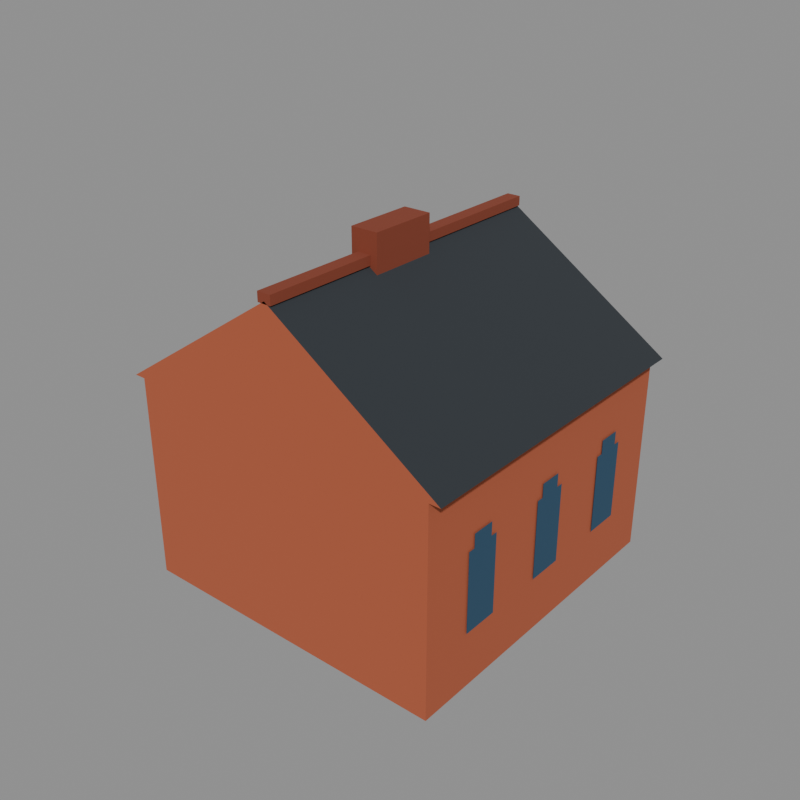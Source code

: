 # Source: depot_rail.blend  (saved by Blender 5.2.44; exported with 4.5.12 LTS)
import bpy
from mathutils import Matrix  # noqa: F401  (used for matrix-valued properties, if any)

bpy.ops.wm.read_factory_settings(use_empty=True)
scene = bpy.context.scene
scene.name = 'model'

# ---- collections
col_default = bpy.data.collections.new('default'); scene.collection.children.link(col_default)
col_reference = bpy.data.collections.new('reference'); scene.collection.children.link(col_reference)

# ---- materials (node trees are filled in below, after node groups)
mat_brick = bpy.data.materials.new('brick')
mat_brick.diffuse_color = (0.4339, 0.1005, 0.04323, 1.0)
mat_concrete_dark = bpy.data.materials.new('concrete_dark')
mat_concrete_dark.diffuse_color = (0.1706, 0.1706, 0.1626, 1.0)
mat_roof_dark = bpy.data.materials.new('roof_dark')
mat_roof_dark.diffuse_color = (0.02721, 0.0331, 0.03968, 1.0)
mat_brick_dark = bpy.data.materials.new('brick_dark')
mat_brick_dark.diffuse_color = (0.233, 0.04696, 0.02198, 1.0)
mat_glass_dark = bpy.data.materials.new('glass_dark')
mat_glass_dark.diffuse_color = (0.02198, 0.07324, 0.1329, 1.0)

# ---- material node trees
mat_brick.use_nodes = True; mat_brick.node_tree.nodes.clear()
_N = mat_brick.node_tree.nodes; _L = mat_brick.node_tree.links
n0 = _N.new('ShaderNodeBsdfPrincipled'); n0.name = 'Principled BSDF'; n0.location = (-200, 100)
n0.inputs[0].default_value = (0.4339, 0.1005, 0.04323, 1.0)
n0.inputs[2].default_value = 1.0
n0.inputs[10].default_value = 0.005
n1 = _N.new('ShaderNodeOutputMaterial'); n1.name = 'Material Output'; n1.location = (200, 100)
_L.new(n0.outputs[0], n1.inputs[0])
n1.is_active_output = True
mat_concrete_dark.use_nodes = True; mat_concrete_dark.node_tree.nodes.clear()
_N = mat_concrete_dark.node_tree.nodes; _L = mat_concrete_dark.node_tree.links
n0 = _N.new('ShaderNodeBsdfPrincipled'); n0.name = 'Principled BSDF'; n0.location = (-200, 100)
n0.inputs[0].default_value = (0.1706, 0.1706, 0.1626, 1.0)
n0.inputs[2].default_value = 1.0
n0.inputs[10].default_value = 0.005
n1 = _N.new('ShaderNodeOutputMaterial'); n1.name = 'Material Output'; n1.location = (200, 100)
_L.new(n0.outputs[0], n1.inputs[0])
n1.is_active_output = True
mat_roof_dark.use_nodes = True; mat_roof_dark.node_tree.nodes.clear()
_N = mat_roof_dark.node_tree.nodes; _L = mat_roof_dark.node_tree.links
n0 = _N.new('ShaderNodeBsdfPrincipled'); n0.name = 'Principled BSDF'; n0.location = (-200, 100)
n0.inputs[0].default_value = (0.02721, 0.0331, 0.03968, 1.0)
n0.inputs[2].default_value = 1.0
n0.inputs[10].default_value = 0.005
n1 = _N.new('ShaderNodeOutputMaterial'); n1.name = 'Material Output'; n1.location = (200, 100)
_L.new(n0.outputs[0], n1.inputs[0])
n1.is_active_output = True
mat_brick_dark.use_nodes = True; mat_brick_dark.node_tree.nodes.clear()
_N = mat_brick_dark.node_tree.nodes; _L = mat_brick_dark.node_tree.links
n0 = _N.new('ShaderNodeBsdfPrincipled'); n0.name = 'Principled BSDF'; n0.location = (-200, 100)
n0.inputs[0].default_value = (0.233, 0.04696, 0.02198, 1.0)
n0.inputs[2].default_value = 1.0
n0.inputs[10].default_value = 0.005
n1 = _N.new('ShaderNodeOutputMaterial'); n1.name = 'Material Output'; n1.location = (200, 100)
_L.new(n0.outputs[0], n1.inputs[0])
n1.is_active_output = True
mat_glass_dark.use_nodes = True; mat_glass_dark.node_tree.nodes.clear()
_N = mat_glass_dark.node_tree.nodes; _L = mat_glass_dark.node_tree.links
n0 = _N.new('ShaderNodeBsdfPrincipled'); n0.name = 'Principled BSDF'; n0.location = (-200, 100)
n0.inputs[0].default_value = (0.02198, 0.07324, 0.1329, 1.0)
n0.inputs[2].default_value = 1.0
n0.inputs[10].default_value = 0.005
n1 = _N.new('ShaderNodeOutputMaterial'); n1.name = 'Material Output'; n1.location = (200, 100)
_L.new(n0.outputs[0], n1.inputs[0])
n1.is_active_output = True

# ---- meshes
me_depot_rail_default = bpy.data.meshes.new('depot_rail_default')
me_depot_rail_default.from_pydata([(1.0, 1.0, 0.0), (2.0, 1.0, 0.0), (2.0, 15.4, 0.0), (1.0, 15.4, 0.0), (1.0, 1.0, 9.0), (2.0, 1.0, 9.0), (2.0, 15.4, 9.0), (1.0, 15.4, 9.0), (14.0, 1.0, 0.0), (15.0, 1.0, 0.0), (15.0, 15.4, 0.0), (14.0, 15.4, 0.0), (14.0, 1.0, 9.0), (15.0, 1.0, 9.0), (15.0, 15.4, 9.0), (14.0, 15.4, 9.0), (2.0, 1.0, 0.0), (14.0, 1.0, 0.0), (14.0, 2.0, 0.0), (2.0, 2.0, 0.0), (2.0, 1.0, 9.0), (14.0, 1.0, 9.0), (14.0, 2.0, 9.0), (2.0, 2.0, 9.0), (2.0, 14.4, 0.0), (4.4, 14.4, 0.0), (4.4, 15.4, 0.0), (2.0, 15.4, 0.0), (2.0, 14.4, 9.0), (4.4, 14.4, 9.0), (4.4, 15.4, 9.0), (2.0, 15.4, 9.0), (11.6, 14.4, 0.0), (14.0, 14.4, 0.0), (14.0, 15.4, 0.0), (11.6, 15.4, 0.0), (11.6, 14.4, 9.0), (14.0, 14.4, 9.0), (14.0, 15.4, 9.0), (11.6, 15.4, 9.0), (4.4, 14.4, 7.0), (11.6, 14.4, 7.0), (11.6, 15.4, 7.0), (4.4, 15.4, 7.0), (4.4, 14.4, 9.0), (11.6, 14.4, 9.0), (11.6, 15.4, 9.0), (4.4, 15.4, 9.0), (4.4, 14.4, 6.2), (5.1, 14.4, 6.2), (5.1, 15.4, 6.2), (4.4, 15.4, 6.2), (4.4, 14.4, 7.0), (5.1, 14.4, 7.0), (5.1, 15.4, 7.0), (4.4, 15.4, 7.0), (10.9, 14.4, 6.2), (11.6, 14.4, 6.2), (11.6, 15.4, 6.2), (10.9, 15.4, 6.2), (10.9, 14.4, 7.0), (11.6, 14.4, 7.0), (11.6, 15.4, 7.0), (10.9, 15.4, 7.0), (4.4, 14.4, 6.7), (4.7, 14.4, 6.7), (4.7, 15.4, 6.7), (4.4, 15.4, 6.7), (4.4, 14.4, 7.0), (4.7, 14.4, 7.0), (4.7, 15.4, 7.0), (4.4, 15.4, 7.0), (11.3, 14.4, 6.7), (11.6, 14.4, 6.7), (11.6, 15.4, 6.7), (11.3, 15.4, 6.7), (11.3, 14.4, 7.0), (11.6, 14.4, 7.0), (11.6, 15.4, 7.0), (11.3, 15.4, 7.0), (2.0, 2.0, 0.05), (14.0, 2.0, 0.05), (14.0, 14.4, 0.05), (2.0, 14.4, 0.05), (0.5, 1.0, 9.0), (15.5, 1.0, 9.0), (15.5, 15.4, 9.0), (0.5, 15.4, 9.0), (8.0, 1.0, 14.0), (8.0, 15.4, 14.0), (7.7, 1.0, 13.9), (8.3, 1.0, 13.9), (8.3, 15.4, 13.9), (7.7, 15.4, 13.9), (7.7, 1.0, 14.3), (8.3, 1.0, 14.3), (8.3, 15.4, 14.3), (7.7, 15.4, 14.3), (15.06, 3.2, 2.5), (15.06, 4.8, 2.5), (15.06, 4.8, 6.0), (15.06, 3.2, 6.0), (15.06, 3.5, 6.0), (15.06, 4.5, 6.0), (15.06, 4.5, 6.6), (15.06, 3.5, 6.6), (15.06, 7.4, 2.5), (15.06, 9.0, 2.5), (15.06, 9.0, 6.0), (15.06, 7.4, 6.0), (15.06, 7.7, 6.0), (15.06, 8.7, 6.0), (15.06, 8.7, 6.6), (15.06, 7.7, 6.6), (15.06, 11.6, 2.5), (15.06, 13.2, 2.5), (15.06, 13.2, 6.0), (15.06, 11.6, 6.0), (15.06, 11.9, 6.0), (15.06, 12.9, 6.0), (15.06, 12.9, 6.6), (15.06, 11.9, 6.6), (0.94, 3.2, 6.0), (0.94, 4.8, 6.0), (0.94, 4.8, 2.5), (0.94, 3.2, 2.5), (0.94, 3.5, 6.6), (0.94, 4.5, 6.6), (0.94, 4.5, 6.0), (0.94, 3.5, 6.0), (0.94, 7.4, 6.0), (0.94, 9.0, 6.0), (0.94, 9.0, 2.5), (0.94, 7.4, 2.5), (0.94, 7.7, 6.6), (0.94, 8.7, 6.6), (0.94, 8.7, 6.0), (0.94, 7.7, 6.0), (0.94, 11.6, 6.0), (0.94, 13.2, 6.0), (0.94, 13.2, 2.5), (0.94, 11.6, 2.5), (0.94, 11.9, 6.6), (0.94, 12.9, 6.6), (0.94, 12.9, 6.0), (0.94, 11.9, 6.0), (7.4, 6.0, 13.6), (8.6, 6.0, 13.6), (8.6, 9.0, 13.6), (7.4, 9.0, 13.6), (7.4, 6.0, 15.2), (8.6, 6.0, 15.2), (8.6, 9.0, 15.2), (7.4, 9.0, 15.2)], [], [(4, 5, 6, 7), (0, 1, 5, 4), (1, 2, 6, 5), (2, 3, 7, 6), (3, 0, 4, 7), (12, 13, 14, 15), (8, 9, 13, 12), (9, 10, 14, 13), (10, 11, 15, 14), (11, 8, 12, 15), (20, 21, 22, 23), (16, 17, 21, 20), (17, 18, 22, 21), (18, 19, 23, 22), (19, 16, 20, 23), (28, 29, 30, 31), (24, 25, 29, 28), (25, 26, 30, 29), (26, 27, 31, 30), (27, 24, 28, 31), (36, 37, 38, 39), (32, 33, 37, 36), (33, 34, 38, 37), (34, 35, 39, 38), (35, 32, 36, 39), (44, 45, 46, 47), (40, 41, 45, 44), (41, 42, 46, 45), (42, 43, 47, 46), (43, 40, 44, 47), (52, 53, 54, 55), (48, 49, 53, 52), (49, 50, 54, 53), (50, 51, 55, 54), (51, 48, 52, 55), (60, 61, 62, 63), (56, 57, 61, 60), (57, 58, 62, 61), (58, 59, 63, 62), (59, 56, 60, 63), (68, 69, 70, 71), (64, 65, 69, 68), (65, 66, 70, 69), (66, 67, 71, 70), (67, 64, 68, 71), (76, 77, 78, 79), (72, 73, 77, 76), (73, 74, 78, 77), (74, 75, 79, 78), (75, 72, 76, 79), (80, 81, 82, 83), (84, 88, 89, 87), (85, 86, 89, 88), (84, 85, 88), (86, 87, 89), (94, 95, 96, 97), (90, 91, 95, 94), (91, 92, 96, 95), (92, 93, 97, 96), (93, 90, 94, 97), (98, 99, 100, 101), (102, 103, 104, 105), (106, 107, 108, 109), (110, 111, 112, 113), (114, 115, 116, 117), (118, 119, 120, 121), (122, 123, 124, 125), (126, 127, 128, 129), (130, 131, 132, 133), (134, 135, 136, 137), (138, 139, 140, 141), (142, 143, 144, 145), (150, 151, 152, 153), (146, 147, 151, 150), (147, 148, 152, 151), (148, 149, 153, 152), (149, 146, 150, 153)])
me_depot_rail_default.polygons.foreach_set('material_index', [0, 0, 0, 0, 0, 0, 0, 0, 0, 0, 0, 0, 0, 0, 0, 0, 0, 0, 0, 0, 0, 0, 0, 0, 0, 0, 0, 0, 0, 0, 0, 0, 0, 0, 0, 0, 0, 0, 0, 0, 0, 0, 0, 0, 0, 0, 0, 0, 0, 0, 1, 2, 2, 0, 0, 3, 3, 3, 3, 3, 4, 4, 4, 4, 4, 4, 4, 4, 4, 4, 4, 4, 3, 3, 3, 3, 3])
me_depot_rail_default.materials.append(mat_brick)
me_depot_rail_default.materials.append(mat_concrete_dark)
me_depot_rail_default.materials.append(mat_roof_dark)
me_depot_rail_default.materials.append(mat_brick_dark)
me_depot_rail_default.materials.append(mat_glass_dark)
me_depot_rail_default.update()
me_footprint = bpy.data.meshes.new('footprint')
me_footprint.from_pydata([(0.0, 0.0, 0.0), (16.0, 0.0, 0.0), (16.0, 16.0, 0.0), (0.0, 16.0, 0.0)], [(0, 1), (1, 2), (2, 3), (3, 0)], [])
me_footprint.update()

# ---- objects
ob_depot_rail_default = bpy.data.objects.new('depot_rail_default', me_depot_rail_default)
ob_footprint = bpy.data.objects.new('footprint', me_footprint)
ob_tile_0_0 = bpy.data.objects.new('tile_0_0', None)
ob_reference_image = bpy.data.objects.new('reference_image', None)

# ---- transforms, parenting, visibility, modifiers, constraints
ob_depot_rail_default.location = (0.0, 0.0, 0.0)
ob_footprint.location = (0.0, 0.0, 0.0)
ob_tile_0_0.location = (0.0, 0.0, 0.0)
ob_reference_image.location = (60.0, -60.0, 20.0)
ob_reference_image.rotation_euler = (1.047, 0.0, 2.356)
ob_reference_image.empty_display_type = 'IMAGE'
ob_reference_image.empty_display_size = 40.0

# ---- collection membership
col_default.objects.link(ob_depot_rail_default)
col_reference.objects.link(ob_footprint)
col_reference.objects.link(ob_tile_0_0)
col_reference.objects.link(ob_reference_image)

# ---- scene / render settings (as saved in the file)
scene.frame_start = 1; scene.frame_end = 250; scene.frame_set(1)
scene.render.engine = 'BLENDER_WORKBENCH'
scene.render.resolution_x = 512
scene.render.resolution_y = 512
scene.render.film_transparent = True
scene.render.bake_bias = 0.0
scene.render.bake_samples = 0
scene.render.compositor_device = 'GPU'
scene.eevee.use_volume_custom_range = False
scene.eevee.fast_gi_thickness_near = 0.1
scene.eevee.fast_gi_thickness_far = 0.0
scene.eevee.ray_tracing_options.screen_trace_thickness = 0.1
bpy.context.view_layer.update()

# ---- added for rendering (the .blend has no active camera and no usable light): camera, sun + grey world if the file has none
cam_auto = bpy.data.cameras.new('AutoCamera')
cam_auto.lens = 50.0
cam_auto.sensor_width = 36.0
cam_auto.clip_end = 1000.0
ob_auto_camera = bpy.data.objects.new('AutoCamera', cam_auto)
scene.collection.objects.link(ob_auto_camera)
ob_auto_camera.location = (33.2205, -22.2646, 27.7764)
ob_auto_camera.rotation_euler = (1.09748, -7.21219e-08, 0.694738)
scene.camera = ob_auto_camera
light_auto_sun = bpy.data.lights.new('AutoSun', 'SUN')
light_auto_sun.energy = 3.0
light_auto_sun.angle = 0.0523599
ob_auto_sun = bpy.data.objects.new('AutoSun', light_auto_sun)
scene.collection.objects.link(ob_auto_sun)
ob_auto_sun.rotation_euler = (0.872665, 0.174533, 0.523599)
if scene.world is None:
    world_auto = bpy.data.worlds.new('AutoWorld')
    world_auto.color = (0.3, 0.3, 0.3)
    scene.world = world_auto
bpy.context.view_layer.update()
